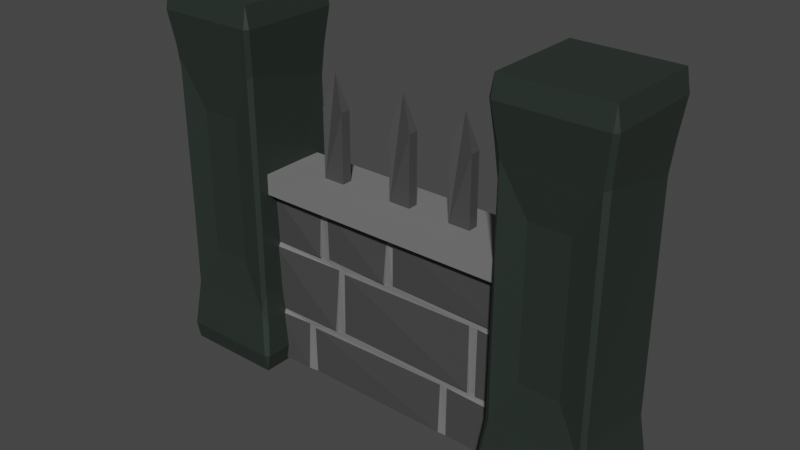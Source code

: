 # Source: Fence1.blend  (saved by Blender 3.4.6; exported with 4.5.12 LTS)
import bpy
from mathutils import Matrix  # noqa: F401  (used for matrix-valued properties, if any)

bpy.ops.wm.read_factory_settings(use_empty=True)
scene = bpy.context.scene
scene.name = 'Scene'

# ---- collections
col_collection = bpy.data.collections.new('Collection'); scene.collection.children.link(col_collection)

# ---- materials (node trees are filled in below, after node groups)
mat_material_012 = bpy.data.materials.new('Material.012')
mat_material_012.alpha_threshold = 0.0
mat_material_012.use_transparent_shadow = False
mat_material_012.roughness = 0.5
mat_material_012.line_color = (0.0, 0.0, 0.0, 1.0)
mat_material_011 = bpy.data.materials.new('Material.011')
mat_material_011.alpha_threshold = 0.0
mat_material_011.use_transparent_shadow = False
mat_material_011.roughness = 0.5
mat_material_011.line_color = (0.0, 0.0, 0.0, 1.0)
mat_material_013 = bpy.data.materials.new('Material.013')
mat_material_013.use_transparent_shadow = False

# ---- material node trees
mat_material_012.use_nodes = True; mat_material_012.node_tree.nodes.clear()
_N = mat_material_012.node_tree.nodes; _L = mat_material_012.node_tree.links
n0 = _N.new('ShaderNodeOutputMaterial'); n0.name = 'Material Output'; n0.location = (300, 300)
n1 = _N.new('ShaderNodeBsdfPrincipled'); n1.name = 'Principled BSDF'; n1.location = (10, 300)
n1.distribution = 'GGX'
n1.subsurface_method = 'RANDOM_WALK_SKIN'
n1.inputs[0].default_value = (0.1833, 0.1833, 0.1833, 1.0)
n1.inputs[3].default_value = 1.45
n1.inputs[27].default_value = (0.0, 0.0, 0.0, 1.0)
n1.inputs[28].default_value = 1.0
_L.new(n1.outputs[0], n0.inputs[0])
n0.is_active_output = True
mat_material_011.use_nodes = True; mat_material_011.node_tree.nodes.clear()
_N = mat_material_011.node_tree.nodes; _L = mat_material_011.node_tree.links
n0 = _N.new('ShaderNodeOutputMaterial'); n0.name = 'Material Output'; n0.location = (300, 300)
n1 = _N.new('ShaderNodeBsdfPrincipled'); n1.name = 'Principled BSDF'; n1.location = (10, 300)
n1.distribution = 'GGX'
n1.subsurface_method = 'RANDOM_WALK_SKIN'
n1.inputs[0].default_value = (0.06285, 0.06285, 0.06285, 1.0)
n1.inputs[3].default_value = 1.45
n1.inputs[27].default_value = (0.0, 0.0, 0.0, 1.0)
n1.inputs[28].default_value = 1.0
_L.new(n1.outputs[0], n0.inputs[0])
n0.is_active_output = True
mat_material_013.use_nodes = True; mat_material_013.node_tree.nodes.clear()
_N = mat_material_013.node_tree.nodes; _L = mat_material_013.node_tree.links
n0 = _N.new('ShaderNodeBsdfPrincipled'); n0.name = 'Principled BSDF'; n0.location = (10, 300)
n0.distribution = 'GGX'
n0.subsurface_method = 'RANDOM_WALK_SKIN'
n0.inputs[0].default_value = (0.02171, 0.03082, 0.02453, 1.0)
n0.inputs[3].default_value = 1.45
n0.inputs[27].default_value = (0.0, 0.0, 0.0, 1.0)
n0.inputs[28].default_value = 1.0
n1 = _N.new('ShaderNodeOutputMaterial'); n1.name = 'Material Output'; n1.location = (300, 300)
_L.new(n0.outputs[0], n1.inputs[0])
n1.is_active_output = True

# ---- world
world_world = bpy.data.worlds.new('World'); scene.world = world_world
world_world.use_nodes = True; world_world.node_tree.nodes.clear()
_N = world_world.node_tree.nodes; _L = world_world.node_tree.links
n0 = _N.new('ShaderNodeOutputWorld'); n0.name = 'World Output'; n0.location = (300, 300)
n1 = _N.new('ShaderNodeBackground'); n1.name = 'Background'; n1.location = (10, 300)
n1.inputs[0].default_value = (0.05088, 0.05088, 0.05088, 1.0)
_L.new(n1.outputs[0], n0.inputs[0])
n0.is_active_output = True
world_world.color = (0.05088, 0.05088, 0.05088)
world_world.use_sun_shadow = False
world_world.sun_shadow_jitter_overblur = 0.0

# ---- meshes
me_cube_034 = bpy.data.meshes.new('Cube.034')
me_cube_034.from_pydata([(4.358, 0.4906, 0.8641), (4.358, -0.5657, 0.8641), (3.302, 0.4906, 0.8641), (3.302, -0.5657, 0.8641), (3.416, -0.9419, -0.2132), (3.416, -0.9419, 0.3847), (4.245, -0.9419, 0.3847), (4.245, -0.9419, -0.2132), (4.886, 1.018, -0.666), (4.886, 1.094, -0.5901), (4.962, 1.018, -0.5901), (4.962, -1.093, -0.5901), (4.886, -1.169, -0.5901), (4.886, -1.093, -0.666), (2.699, 1.018, -0.5901), (2.774, 1.094, -0.5901), (2.774, 1.018, -0.666), (2.699, -1.093, -0.5901), (2.774, -1.093, -0.666), (2.774, -1.169, -0.5901), (4.962, 1.018, 0.7616), (4.905, 0.9427, 0.6354), (4.792, 1.037, 0.6354), (4.886, 1.094, 0.7616), (4.102, 0.844, 0.3628), (4.22, 0.844, 0.283), (4.22, 0.844, -0.1115), (4.102, 0.844, -0.1914), (4.962, 1.018, -0.5901), (4.886, 1.094, -0.5901), (4.792, 1.037, -0.4639), (4.905, 0.9427, -0.4639), (2.774, -1.169, -0.5901), (2.85, -1.113, -0.4639), (2.755, -1.018, -0.4639), (2.699, -1.093, -0.5901), (2.774, -1.169, 0.7616), (2.699, -1.093, 0.7616), (2.755, -1.018, 0.6354), (2.85, -1.113, 0.6354), (4.886, -1.169, 0.7616), (4.81, -1.113, 0.6354), (4.905, -1.018, 0.6354), (4.962, -1.093, 0.7616), (4.886, -1.169, -0.5901), (4.962, -1.093, -0.5901), (4.905, -1.018, -0.4639), (4.81, -1.113, -0.4639), (2.699, 1.018, 0.7616), (2.774, 1.094, 0.7616), (2.869, 1.037, 0.6354), (2.755, 0.9427, 0.6354), (3.441, 0.844, 0.283), (3.558, 0.844, 0.3628), (3.558, 0.844, -0.1914), (3.441, 0.844, -0.1115), (2.699, 1.018, -0.5901), (2.755, 0.9427, -0.4639), (2.869, 1.037, -0.4639), (2.774, 1.094, -0.5901), (2.913, -1.037, -0.3967), (2.83, -0.9617, -0.3215), (2.774, -0.9996, -0.4477), (2.913, -1.038, 0.5697), (2.774, -0.9996, 0.6191), (2.83, -0.9617, 0.4929), (4.747, -1.037, 0.5682), (4.83, -0.9617, 0.4929), (4.887, -0.9996, 0.6191), (4.747, -1.038, -0.3983), (4.887, -0.9996, -0.4477), (4.83, -0.9617, -0.3215), (4.887, 0.9244, 0.6191), (4.83, 0.8866, 0.4929), (4.756, 0.948, 0.4638), (4.716, 0.9624, 0.5688), (4.756, 0.948, -0.2923), (4.83, 0.8866, -0.3215), (4.887, 0.9244, -0.4477), (4.716, 0.9624, -0.3973), (2.774, 0.9244, 0.6191), (2.944, 0.9624, 0.5688), (2.905, 0.948, 0.4638), (2.83, 0.8866, 0.4929), (2.905, 0.948, -0.2923), (2.944, 0.9624, -0.3973), (2.774, 0.9244, -0.4477), (2.83, 0.8866, -0.3215), (4.886, -1.169, 0.7616), (4.962, -1.093, 0.7616), (4.886, -1.093, 0.8408), (2.699, -1.093, 0.7616), (2.774, -1.169, 0.7616), (2.774, -1.093, 0.8408), (4.962, 1.018, 0.7616), (4.886, 1.094, 0.7616), (4.886, 1.018, 0.8408), (2.774, 1.018, 0.8408), (2.774, 1.094, 0.7616), (2.699, 1.018, 0.7616), (1.262, -0.1475, 0.1709), (1.262, -0.1475, 0.4649), (1.262, 0.07242, 0.1709), (1.262, 0.07242, 0.4649), (1.731, -0.1475, 0.1709), (1.731, -0.1475, 0.4649), (1.731, 0.07242, 0.1709), (1.731, 0.07242, 0.4649), (1.49, -0.02077, 0.5983), (1.489, -0.05435, 0.5983), (1.504, -0.05435, 0.5983), (1.505, -0.02077, 0.5983), (-1.718, -0.1475, 0.1709), (-1.718, -0.1475, 0.4649), (-1.718, 0.07242, 0.1709), (-1.718, 0.07242, 0.4649), (-1.249, -0.1475, 0.1709), (-1.249, -0.1475, 0.4649), (-1.249, 0.07242, 0.1709), (-1.249, 0.07242, 0.4649), (-1.49, -0.02077, 0.5983), (-1.491, -0.05435, 0.5983), (-1.476, -0.05435, 0.5983), (-1.475, -0.02077, 0.5983), (0.3679, 0.07242, 0.1709), (0.3679, 0.07242, 0.4649), (0.3679, -0.1475, 0.1709), (0.3679, -0.1475, 0.4649), (-0.1013, 0.07242, 0.1709), (-0.1013, 0.07242, 0.4649), (-0.1013, -0.1475, 0.1709), (-0.1013, -0.1475, 0.4649), (0.1397, -0.05435, 0.5983), (0.1412, -0.02077, 0.5983), (0.1261, -0.02077, 0.5983), (0.1248, -0.05435, 0.5983), (-2.803, -0.4709, -0.654), (-2.803, -0.4709, 0.09767), (-2.803, 0.3958, -0.654), (-2.803, 0.3958, 0.09767), (2.857, -0.4709, -0.654), (2.857, -0.4709, 0.09767), (2.857, 0.3958, -0.654), (2.857, 0.3958, 0.09767), (-2.803, -0.4709, 0.1822), (-2.803, 0.3958, 0.1822), (2.857, 0.3958, 0.1822), (2.857, -0.4709, 0.1822), (2.857, -0.7477, 0.09767), (-2.803, -0.7477, 0.09767), (2.857, -0.7477, 0.1822), (-2.803, -0.7477, 0.1822), (-2.803, 0.6659, 0.09767), (2.857, 0.6659, 0.09767), (-2.803, 0.6659, 0.1822), (2.857, 0.6659, 0.1822), (-2.803, -0.4709, -0.4436), (-2.803, -0.4709, -0.4134), (-2.803, -0.4709, -0.1419), (-2.803, -0.4709, -0.1138), (-2.803, 0.3958, -0.1138), (-2.803, 0.3958, -0.1419), (-2.803, 0.3958, -0.4134), (-2.803, 0.3958, -0.4436), (2.857, 0.3958, -0.1138), (2.857, 0.3958, -0.1419), (2.857, 0.3958, -0.4134), (2.857, 0.3958, -0.4436), (2.857, -0.4709, -0.1138), (2.857, -0.4709, -0.1419), (2.857, -0.4709, -0.4134), (2.857, -0.4709, -0.4436), (-1.105, -0.4709, -0.1419), (-1.185, -0.4709, -0.4134), (-0.9128, -0.4709, -0.1419), (-0.984, -0.4709, -0.4134), (2.035, -0.4709, -0.1419), (2.072, -0.4709, -0.4134), (2.216, -0.4709, -0.1419), (2.255, -0.4709, -0.4134), (1.398, -0.4709, -0.654), (1.409, -0.4709, -0.4436), (1.576, -0.4709, -0.654), (1.567, -0.4709, -0.4436), (-1.994, -0.4709, -0.654), (-1.962, -0.4709, -0.4436), (-1.755, -0.4709, -0.4436), (-1.778, -0.4709, -0.654), (0.1302, -0.4709, 0.09767), (0.06567, -0.4709, -0.1138), (0.252, -0.4709, -0.1138), (0.3023, -0.4709, 0.09767), (-1.535, -0.4709, 0.09767), (-1.552, -0.4709, -0.1138), (-1.349, -0.4709, 0.09767), (-1.36, -0.4709, -0.1138), (-2.803, -0.5371, -0.1138), (-2.803, -0.5371, 0.09767), (2.857, -0.5371, -0.4436), (2.857, -0.5371, -0.654), (1.576, -0.5371, -0.654), (-1.535, -0.5371, 0.09767), (-2.803, -0.5371, -0.654), (-2.803, -0.5371, -0.4436), (-2.803, -0.5371, -0.4134), (-2.803, -0.5371, -0.1419), (2.857, -0.5371, 0.09767), (2.857, -0.5371, -0.1138), (2.857, -0.5371, -0.1419), (2.857, -0.5371, -0.4134), (-1.962, -0.5371, -0.4436), (-1.185, -0.5371, -0.4134), (-1.105, -0.5371, -0.1419), (-1.552, -0.5371, -0.1138), (2.035, -0.5371, -0.1419), (-0.9128, -0.5371, -0.1419), (2.072, -0.5371, -0.4134), (-0.984, -0.5371, -0.4134), (2.216, -0.5371, -0.1419), (2.255, -0.5371, -0.4134), (-1.778, -0.5371, -0.654), (1.398, -0.5371, -0.654), (1.409, -0.5371, -0.4436), (1.567, -0.5371, -0.4436), (-1.994, -0.5371, -0.654), (-1.755, -0.5371, -0.4436), (0.1302, -0.5371, 0.09767), (0.06567, -0.5371, -0.1138), (0.252, -0.5371, -0.1138), (0.3023, -0.5371, 0.09767), (-1.349, -0.5371, 0.09767), (-1.36, -0.5371, -0.1138), (1.213, 0.3958, -0.1138), (1.247, 0.3958, 0.09767), (1.052, 0.3958, -0.1138), (1.07, 0.3958, 0.09767), (-1.684, 0.3958, -0.4134), (-1.765, 0.3958, -0.1419), (-1.906, 0.3958, -0.1419), (-1.841, 0.3958, -0.4134), (-1.103, 0.3958, -0.4436), (-1.033, 0.3958, -0.654), (-1.268, 0.3958, -0.4436), (-1.199, 0.3958, -0.654), (2.081, 0.3958, -0.4134), (2.061, 0.3958, -0.1419), (1.866, 0.3958, -0.1419), (1.862, 0.3958, -0.4134), (0.7188, 0.3958, -0.4436), (0.7837, 0.3958, -0.654), (0.5595, 0.3958, -0.4436), (0.6313, 0.3958, -0.654), (-2.222, 0.3958, 0.09767), (-2.136, 0.3958, -0.1138), (-2.274, 0.3958, -0.1138), (-2.411, 0.3958, 0.09767), (-2.803, 0.4619, -0.4436), (-2.803, 0.4619, -0.654), (-1.199, 0.4619, -0.654), (1.247, 0.4619, 0.09767), (2.857, 0.4619, 0.09767), (2.857, 0.4619, -0.4436), (2.857, 0.4619, -0.654), (-2.803, 0.4619, 0.09767), (-2.803, 0.4619, -0.1138), (-2.803, 0.4619, -0.1419), (-2.803, 0.4619, -0.4134), (2.857, 0.4619, -0.1138), (2.857, 0.4619, -0.1419), (2.857, 0.4619, -0.4134), (0.7188, 0.4619, -0.4436), (2.081, 0.4619, -0.4134), (2.061, 0.4619, -0.1419), (1.213, 0.4619, -0.1138), (-2.136, 0.4619, -0.1138), (1.052, 0.4619, -0.1138), (-2.222, 0.4619, 0.09767), (1.07, 0.4619, 0.09767), (-1.765, 0.4619, -0.1419), (-1.684, 0.4619, -0.4134), (-1.906, 0.4619, -0.1419), (-1.841, 0.4619, -0.4134), (0.6313, 0.4619, -0.654), (-1.033, 0.4619, -0.654), (-1.103, 0.4619, -0.4436), (-1.268, 0.4619, -0.4436), (1.866, 0.4619, -0.1419), (1.862, 0.4619, -0.4134), (0.7837, 0.4619, -0.654), (0.5595, 0.4619, -0.4436), (-2.274, 0.4619, -0.1138), (-2.411, 0.4619, 0.09767), (-3.178, 0.4906, 0.8641), (-3.178, -0.5657, 0.8641), (-4.235, 0.4906, 0.8641), (-4.235, -0.5657, 0.8641), (-4.121, -0.9419, -0.2132), (-4.121, -0.9419, 0.3847), (-3.292, -0.9419, 0.3847), (-3.292, -0.9419, -0.2132), (-2.651, 1.018, -0.666), (-2.651, 1.094, -0.5901), (-2.575, 1.018, -0.5901), (-2.575, -1.093, -0.5901), (-2.651, -1.169, -0.5901), (-2.651, -1.093, -0.666), (-4.838, 1.018, -0.5901), (-4.762, 1.094, -0.5901), (-4.762, 1.018, -0.666), (-4.838, -1.093, -0.5901), (-4.762, -1.093, -0.666), (-4.762, -1.169, -0.5901), (-2.575, 1.018, 0.7616), (-2.631, 0.9427, 0.6354), (-2.745, 1.037, 0.6354), (-2.651, 1.094, 0.7616), (-3.435, 0.844, 0.3628), (-3.317, 0.844, 0.283), (-3.317, 0.844, -0.1115), (-3.435, 0.844, -0.1914), (-2.575, 1.018, -0.5901), (-2.651, 1.094, -0.5901), (-2.745, 1.037, -0.4639), (-2.631, 0.9427, -0.4639), (-4.762, -1.169, -0.5901), (-4.687, -1.113, -0.4639), (-4.781, -1.018, -0.4639), (-4.838, -1.093, -0.5901), (-4.762, -1.169, 0.7616), (-4.838, -1.093, 0.7616), (-4.781, -1.018, 0.6354), (-4.687, -1.113, 0.6354), (-2.651, -1.169, 0.7616), (-2.726, -1.113, 0.6354), (-2.631, -1.018, 0.6354), (-2.575, -1.093, 0.7616), (-2.651, -1.169, -0.5901), (-2.575, -1.093, -0.5901), (-2.631, -1.018, -0.4639), (-2.726, -1.113, -0.4639), (-4.838, 1.018, 0.7616), (-4.762, 1.094, 0.7616), (-4.668, 1.037, 0.6354), (-4.781, 0.9427, 0.6354), (-4.096, 0.844, 0.283), (-3.978, 0.844, 0.3628), (-3.978, 0.844, -0.1914), (-4.096, 0.844, -0.1115), (-4.838, 1.018, -0.5901), (-4.781, 0.9427, -0.4639), (-4.668, 1.037, -0.4639), (-4.762, 1.094, -0.5901), (-4.624, -1.037, -0.3967), (-4.706, -0.9617, -0.3215), (-4.763, -0.9996, -0.4477), (-4.624, -1.038, 0.5697), (-4.763, -0.9996, 0.6191), (-4.706, -0.9617, 0.4929), (-2.789, -1.037, 0.5682), (-2.706, -0.9617, 0.4929), (-2.65, -0.9996, 0.6191), (-2.789, -1.038, -0.3983), (-2.65, -0.9996, -0.4477), (-2.706, -0.9617, -0.3215), (-2.65, 0.9244, 0.6191), (-2.706, 0.8866, 0.4929), (-2.781, 0.948, 0.4638), (-2.821, 0.9624, 0.5688), (-2.781, 0.948, -0.2923), (-2.706, 0.8866, -0.3215), (-2.65, 0.9244, -0.4477), (-2.821, 0.9624, -0.3973), (-4.763, 0.9244, 0.6191), (-4.592, 0.9624, 0.5688), (-4.632, 0.948, 0.4638), (-4.706, 0.8866, 0.4929), (-4.632, 0.948, -0.2923), (-4.592, 0.9624, -0.3973), (-4.763, 0.9244, -0.4477), (-4.706, 0.8866, -0.3215), (-2.651, -1.169, 0.7616), (-2.575, -1.093, 0.7616), (-2.651, -1.093, 0.8408), (-4.838, -1.093, 0.7616), (-4.762, -1.169, 0.7616), (-4.762, -1.093, 0.8408), (-2.575, 1.018, 0.7616), (-2.651, 1.094, 0.7616), (-2.651, 1.018, 0.8408), (-4.762, 1.018, 0.8408), (-4.762, 1.094, 0.7616), (-4.838, 1.018, 0.7616)], [], [(0, 2, 3, 1), (52, 55, 84, 82), (66, 41, 39, 63), (12, 44, 32, 19), (81, 50, 22, 75), (72, 21, 42, 68), (10, 28, 45, 11), (47, 69, 60, 33), (24, 53, 81, 75), (26, 25, 74, 76), (16, 8, 13, 18), (58, 85, 79, 30), (1, 3, 93, 90), (20, 94, 89, 43), (49, 98, 95, 23), (37, 91, 99, 48), (7, 4, 60, 69), (40, 88, 92, 36), (17, 35, 56, 14), (34, 62, 86, 57), (7, 6, 5, 4), (64, 38, 51, 80), (61, 65, 83, 87), (77, 73, 67, 71), (5, 6, 66, 63), (6, 7, 69, 66), (54, 55, 52, 53, 24, 25, 26, 27), (4, 5, 63, 60), (31, 78, 70, 46), (54, 27, 79, 85), (0, 1, 90, 96), (3, 2, 97, 93), (2, 0, 96, 97), (8, 9, 10), (11, 12, 13), (14, 15, 16), (17, 18, 19), (20, 21, 22, 23), (28, 29, 30, 31), (32, 33, 34, 35), (36, 37, 38, 39), (40, 41, 42, 43), (44, 45, 46, 47), (48, 49, 50, 51), (56, 57, 58, 59), (60, 61, 62), (63, 64, 65), (66, 67, 68), (69, 70, 71), (72, 73, 74, 75), (76, 77, 78, 79), (80, 81, 82, 83), (84, 85, 86, 87), (88, 89, 90), (91, 92, 93), (94, 95, 96), (97, 98, 99), (16, 18, 17, 14), (8, 16, 15, 9), (28, 10, 9, 29), (36, 92, 91, 37), (44, 12, 11, 45), (59, 15, 14, 56), (90, 93, 92, 88), (96, 90, 89, 94), (18, 13, 12, 19), (93, 97, 99, 91), (97, 96, 95, 98), (13, 8, 10, 11), (94, 20, 23, 95), (21, 72, 75, 22), (73, 77, 76, 74), (78, 31, 30, 79), (19, 32, 35, 17), (33, 60, 62, 34), (60, 63, 65, 61), (63, 39, 38, 64), (88, 40, 43, 89), (41, 66, 68, 42), (66, 69, 71, 67), (69, 47, 46, 70), (98, 49, 48, 99), (50, 81, 80, 51), (82, 84, 87, 83), (85, 58, 57, 86), (58, 30, 29, 59), (49, 23, 22, 50), (31, 46, 45, 28), (77, 71, 70, 78), (72, 68, 67, 73), (20, 43, 42, 21), (34, 57, 56, 35), (61, 87, 86, 62), (64, 80, 83, 65), (37, 48, 51, 38), (47, 33, 32, 44), (40, 36, 39, 41), (79, 27, 26, 76), (24, 75, 74, 25), (81, 53, 52, 82), (54, 85, 84, 55), (15, 59, 29, 9), (100, 101, 103, 102), (102, 103, 108, 111, 107, 106), (106, 107, 105, 104), (104, 105, 110, 109, 101, 100), (102, 106, 104, 100), (107, 111, 110, 105), (109, 108, 103, 101), (110, 111, 108, 109), (112, 113, 115, 114), (114, 115, 120, 123, 119, 118), (118, 119, 117, 116), (116, 117, 122, 121, 113, 112), (114, 118, 116, 112), (119, 123, 122, 117), (121, 120, 115, 113), (122, 123, 120, 121), (124, 125, 127, 126), (126, 127, 132, 135, 131, 130), (130, 131, 129, 128), (128, 129, 134, 133, 125, 124), (126, 130, 128, 124), (131, 135, 134, 129), (133, 132, 127, 125), (134, 135, 132, 133), (137, 160, 159), (252, 274, 253), (143, 168, 164), (189, 231, 195), (182, 180, 249), (141, 148, 191), (145, 147, 146), (145, 152, 139), (143, 147, 141), (137, 145, 139), (148, 151, 149), (147, 148, 141), (137, 151, 144), (144, 150, 147), (152, 155, 153), (139, 152, 255), (143, 155, 146), (146, 154, 145), (141, 207, 168), (157, 156, 185), (184, 210, 224), (172, 193, 158), (167, 140, 142), (166, 171, 167), (165, 170, 166), (164, 169, 165), (235, 275, 277), (247, 167, 248), (167, 270, 248), (164, 165, 245), (156, 138, 136), (157, 163, 156), (158, 162, 157), (159, 161, 158), (207, 229, 228), (194, 226, 188), (175, 172, 173), (192, 213, 193), (178, 177, 179), (175, 215, 174), (182, 181, 180), (184, 202, 136), (187, 185, 184), (177, 217, 175), (190, 188, 189), (182, 223, 183), (195, 192, 193), (198, 200, 199), (208, 219, 209), (211, 205, 204), (216, 215, 217), (221, 225, 220), (224, 203, 202), (227, 230, 231), (213, 197, 196), (186, 222, 181), (176, 216, 177), (140, 198, 199), (194, 231, 230), (136, 203, 156), (169, 209, 170), (178, 208, 169), (140, 200, 182), (187, 225, 186), (137, 201, 192), (170, 219, 179), (157, 205, 158), (156, 210, 185), (179, 218, 178), (173, 204, 157), (180, 220, 187), (188, 227, 189), (158, 212, 172), (137, 196, 197), (168, 228, 190), (193, 196, 159), (180, 222, 221), (191, 206, 141), (172, 211, 173), (191, 228, 229), (183, 198, 171), (174, 214, 176), (264, 291, 290), (142, 261, 167), (235, 232, 234), (166, 268, 165), (239, 237, 236), (235, 276, 252), (243, 240, 241), (243, 285, 242), (247, 245, 244), (143, 259, 233), (251, 248, 249), (253, 275, 234), (254, 252, 253), (257, 285, 258), (266, 280, 281), (259, 267, 273), (279, 286, 287), (283, 289, 282), (271, 268, 269), (288, 261, 262), (274, 277, 275), (244, 269, 166), (160, 290, 254), (245, 271, 244), (165, 272, 245), (255, 263, 139), (246, 278, 237), (232, 267, 164), (237, 279, 236), (255, 290, 291), (236, 287, 247), (238, 265, 161), (247, 286, 246), (162, 281, 239), (239, 280, 238), (139, 264, 160), (249, 262, 142), (249, 270, 288), (241, 282, 251), (161, 266, 162), (250, 284, 240), (241, 284, 283), (138, 256, 257), (242, 256, 163), (233, 273, 232), (143, 267, 260), (251, 289, 250), (138, 258, 243), (137, 139, 160), (252, 276, 274), (143, 141, 168), (189, 227, 231), (136, 138, 184), (138, 243, 184), (241, 251, 187), (251, 249, 180), (241, 187, 243), (184, 243, 187), (180, 187, 251), (249, 142, 182), (142, 140, 182), (149, 137, 192), (194, 188, 149), (188, 191, 148), (149, 188, 148), (149, 192, 194), (145, 144, 147), (145, 154, 152), (143, 146, 147), (137, 144, 145), (148, 150, 151), (147, 150, 148), (137, 149, 151), (144, 151, 150), (152, 154, 155), (153, 143, 233), (235, 252, 152), (252, 255, 152), (235, 152, 153), (153, 233, 235), (143, 153, 155), (146, 155, 154), (141, 206, 207), (183, 171, 179), (171, 170, 179), (179, 177, 183), (177, 175, 181), (185, 186, 173), (186, 181, 175), (181, 183, 177), (175, 173, 186), (173, 157, 185), (184, 185, 210), (178, 169, 168), (190, 189, 174), (189, 195, 174), (190, 174, 176), (178, 168, 176), (168, 190, 176), (172, 174, 195), (195, 193, 172), (193, 159, 158), (167, 171, 140), (166, 170, 171), (165, 169, 170), (164, 168, 169), (235, 234, 275), (242, 163, 239), (163, 162, 239), (239, 236, 242), (236, 247, 250), (240, 236, 250), (248, 250, 247), (240, 242, 236), (247, 244, 167), (244, 166, 167), (167, 261, 270), (238, 161, 254), (161, 160, 254), (254, 253, 238), (253, 234, 237), (245, 246, 232), (246, 237, 234), (237, 238, 253), (234, 232, 246), (232, 164, 245), (156, 163, 138), (157, 162, 163), (158, 161, 162), (159, 160, 161), (207, 206, 229), (194, 230, 226), (175, 174, 172), (192, 201, 213), (178, 176, 177), (175, 217, 215), (182, 183, 181), (184, 224, 202), (187, 186, 185), (177, 216, 217), (190, 191, 188), (182, 200, 223), (195, 194, 192), (198, 223, 200), (208, 218, 219), (211, 212, 205), (216, 214, 215), (221, 222, 225), (224, 210, 203), (227, 226, 230), (213, 201, 197), (186, 225, 222), (176, 214, 216), (140, 171, 198), (194, 195, 231), (136, 202, 203), (169, 208, 209), (178, 218, 208), (140, 199, 200), (187, 220, 225), (137, 197, 201), (170, 209, 219), (157, 204, 205), (156, 203, 210), (179, 219, 218), (173, 211, 204), (180, 221, 220), (188, 226, 227), (158, 205, 212), (137, 159, 196), (168, 207, 228), (193, 213, 196), (180, 181, 222), (191, 229, 206), (172, 212, 211), (191, 190, 228), (183, 223, 198), (174, 215, 214), (264, 263, 291), (142, 262, 261), (235, 233, 232), (166, 269, 268), (239, 238, 237), (235, 277, 276), (243, 242, 240), (243, 258, 285), (247, 246, 245), (143, 260, 259), (251, 250, 248), (253, 274, 275), (254, 255, 252), (257, 256, 285), (266, 265, 280), (259, 260, 267), (279, 278, 286), (283, 284, 289), (271, 272, 268), (288, 270, 261), (274, 276, 277), (244, 271, 269), (160, 264, 290), (245, 272, 271), (165, 268, 272), (255, 291, 263), (246, 286, 278), (232, 273, 267), (237, 278, 279), (255, 254, 290), (236, 279, 287), (238, 280, 265), (247, 287, 286), (162, 266, 281), (239, 281, 280), (139, 263, 264), (249, 288, 262), (249, 248, 270), (241, 283, 282), (161, 265, 266), (250, 289, 284), (241, 240, 284), (138, 163, 256), (242, 285, 256), (233, 259, 273), (143, 164, 267), (251, 282, 289), (138, 257, 258), (292, 294, 295, 293), (344, 347, 376, 374), (358, 333, 331, 355), (304, 336, 324, 311), (373, 342, 314, 367), (364, 313, 334, 360), (302, 320, 337, 303), (339, 361, 352, 325), (316, 345, 373, 367), (318, 317, 366, 368), (308, 300, 305, 310), (350, 377, 371, 322), (293, 295, 385, 382), (312, 386, 381, 335), (341, 390, 387, 315), (329, 383, 391, 340), (299, 296, 352, 361), (332, 380, 384, 328), (309, 327, 348, 306), (326, 354, 378, 349), (299, 298, 297, 296), (356, 330, 343, 372), (353, 357, 375, 379), (369, 365, 359, 363), (297, 298, 358, 355), (298, 299, 361, 358), (346, 347, 344, 345, 316, 317, 318, 319), (296, 297, 355, 352), (323, 370, 362, 338), (346, 319, 371, 377), (292, 293, 382, 388), (295, 294, 389, 385), (294, 292, 388, 389), (300, 301, 302), (303, 304, 305), (306, 307, 308), (309, 310, 311), (312, 313, 314, 315), (320, 321, 322, 323), (324, 325, 326, 327), (328, 329, 330, 331), (332, 333, 334, 335), (336, 337, 338, 339), (340, 341, 342, 343), (348, 349, 350, 351), (352, 353, 354), (355, 356, 357), (358, 359, 360), (361, 362, 363), (364, 365, 366, 367), (368, 369, 370, 371), (372, 373, 374, 375), (376, 377, 378, 379), (380, 381, 382), (383, 384, 385), (386, 387, 388), (389, 390, 391), (308, 310, 309, 306), (300, 308, 307, 301), (320, 302, 301, 321), (328, 384, 383, 329), (336, 304, 303, 337), (351, 307, 306, 348), (382, 385, 384, 380), (388, 382, 381, 386), (310, 305, 304, 311), (385, 389, 391, 383), (389, 388, 387, 390), (305, 300, 302, 303), (386, 312, 315, 387), (313, 364, 367, 314), (365, 369, 368, 366), (370, 323, 322, 371), (311, 324, 327, 309), (325, 352, 354, 326), (352, 355, 357, 353), (355, 331, 330, 356), (380, 332, 335, 381), (333, 358, 360, 334), (358, 361, 363, 359), (361, 339, 338, 362), (390, 341, 340, 391), (342, 373, 372, 343), (374, 376, 379, 375), (377, 350, 349, 378), (350, 322, 321, 351), (341, 315, 314, 342), (323, 338, 337, 320), (369, 363, 362, 370), (364, 360, 359, 365), (312, 335, 334, 313), (326, 349, 348, 327), (353, 379, 378, 354), (356, 372, 375, 357), (329, 340, 343, 330), (339, 325, 324, 336), (332, 328, 331, 333), (371, 319, 318, 368), (316, 367, 366, 317), (373, 345, 344, 374), (346, 377, 376, 347), (307, 351, 321, 301)])
me_cube_034.polygons.foreach_set('material_index', [2, 2, 2, 0, 2, 2, 0, 2, 2, 2, 2, 2, 2, 0, 0, 0, 2, 0, 0, 2, 2, 2, 2, 2, 2, 2, 2, 2, 2, 2, 2, 2, 2, 2, 2, 2, 2, 2, 2, 2, 2, 2, 2, 2, 2, 2, 2, 2, 2, 2, 2, 2, 2, 2, 2, 2, 2, 2, 2, 0, 0, 0, 0, 2, 2, 2, 2, 2, 2, 0, 2, 2, 2, 0, 2, 2, 2, 0, 2, 2, 2, 0, 2, 2, 2, 2, 2, 2, 2, 2, 2, 2, 2, 2, 2, 2, 2, 2, 2, 2, 2, 0, 1, 1, 1, 1, 0, 1, 1, 0, 1, 1, 1, 1, 0, 1, 1, 0, 1, 1, 1, 1, 0, 1, 1, 0, 0, 0, 0, 0, 0, 0, 0, 0, 0, 0, 0, 0, 0, 0, 0, 0, 0, 0, 0, 0, 0, 0, 0, 0, 0, 0, 0, 0, 0, 0, 0, 0, 0, 0, 1, 0, 0, 0, 0, 0, 0, 0, 0, 0, 0, 0, 0, 1, 1, 1, 1, 1, 1, 1, 1, 0, 0, 0, 0, 0, 0, 0, 0, 0, 0, 0, 0, 0, 0, 0, 0, 0, 0, 0, 0, 0, 0, 0, 0, 0, 0, 0, 1, 0, 0, 0, 0, 0, 0, 0, 0, 0, 0, 0, 0, 1, 1, 1, 1, 1, 1, 1, 1, 0, 0, 0, 0, 0, 0, 0, 0, 0, 0, 0, 0, 0, 0, 0, 0, 0, 0, 0, 0, 0, 0, 0, 0, 0, 0, 0, 0, 0, 0, 0, 0, 0, 0, 0, 0, 0, 0, 0, 0, 0, 0, 0, 0, 0, 0, 0, 0, 0, 0, 0, 0, 0, 0, 0, 0, 0, 0, 0, 0, 0, 0, 0, 0, 0, 0, 0, 0, 0, 0, 0, 0, 0, 0, 0, 0, 0, 0, 0, 0, 0, 0, 0, 0, 0, 0, 0, 0, 0, 0, 0, 0, 0, 0, 0, 0, 0, 0, 0, 0, 0, 0, 0, 0, 0, 0, 0, 0, 0, 1, 0, 0, 0, 0, 0, 0, 0, 0, 0, 0, 0, 0, 1, 1, 1, 1, 1, 1, 1, 1, 0, 0, 0, 0, 0, 0, 0, 0, 0, 0, 0, 0, 0, 0, 0, 0, 0, 0, 0, 0, 0, 0, 0, 0, 0, 0, 0, 1, 0, 0, 0, 0, 0, 0, 0, 0, 0, 0, 0, 0, 1, 1, 1, 1, 1, 1, 1, 1, 0, 0, 0, 0, 0, 0, 0, 0, 0, 0, 0, 0, 0, 0, 0, 0, 0, 0, 0, 0, 0, 0, 0, 0, 0, 0, 0, 2, 2, 2, 1, 2, 2, 1, 2, 2, 2, 2, 2, 2, 1, 1, 1, 2, 1, 1, 2, 2, 2, 2, 2, 2, 2, 2, 2, 2, 2, 2, 2, 2, 2, 2, 2, 2, 2, 2, 2, 2, 2, 2, 2, 2, 2, 2, 2, 2, 2, 2, 2, 2, 2, 2, 2, 2, 2, 2, 1, 1, 1, 1, 2, 2, 2, 2, 2, 2, 1, 2, 2, 2, 1, 2, 2, 2, 1, 2, 2, 2, 1, 2, 2, 2, 2, 2, 2, 2, 2, 2, 2, 2, 2, 2, 2, 2, 2, 2, 2, 2, 1])
_uv = me_cube_034.uv_layers.new(name='UVMap')
_uv.uv.foreach_set('vector', [0.6517, 0.5267, 0.8483, 0.5267, 0.8483, 0.7233, 0.6517, 0.7233, 0.5058, 0.2905, 0.4942, 0.2905, 0.481, 0.2549, 0.519, 0.2549, 0.5247, 0.7603, 0.5535, 0.7608, 0.5535, 0.9892, 0.5253, 0.9896, 0.4, 0.7584, 0.4, 0.7584, 0.4, 0.9916, 0.4, 0.9916, 0.525, 0.2643, 0.5535, 0.2629, 0.5535, 0.4871, 0.525, 0.4857, 0.5465, 0.5109, 0.5535, 0.5108, 0.5535, 0.7392, 0.5465, 0.7391, 0.4, 0.5084, 0.4, 0.5084, 0.4, 0.7416, 0.4, 0.7416, 0.4465, 0.7608, 0.4747, 0.7604, 0.4753, 0.9897, 0.4465, 0.9892, 0.5082, 0.4339, 0.5082, 0.3161, 0.525, 0.2643, 0.525, 0.4857, 0.4942, 0.4595, 0.5058, 0.4595, 0.519, 0.4951, 0.481, 0.4951, 0.1334, 0.5084, 0.3666, 0.5084, 0.3666, 0.7416, 0.1334, 0.7416, 0.4465, 0.2629, 0.475, 0.2643, 0.475, 0.4857, 0.4465, 0.4871, 0.6517, 0.7233, 0.8483, 0.7233, 0.8717, 0.7467, 0.6283, 0.7467, 0.6, 0.5084, 0.6, 0.5084, 0.6, 0.7416, 0.6, 0.7416, 0.6, 0.2584, 0.6, 0.2584, 0.6, 0.4916, 0.6, 0.4916, 0.6, 0.008377, 0.6, 0.008377, 0.6, 0.2416, 0.6, 0.2416, 0.4948, 0.7979, 0.4948, 0.9521, 0.4751, 0.9897, 0.4749, 0.7605, 0.6, 0.7584, 0.6, 0.7584, 0.6, 0.9916, 0.6, 0.9916, 0.4, 0.008377, 0.4, 0.008377, 0.4, 0.2416, 0.4, 0.2416, 0.4465, 0.01076, 0.4535, 0.01088, 0.4535, 0.2391, 0.4465, 0.2392, 0.4948, 0.7979, 0.5052, 0.7979, 0.5052, 0.9521, 0.4948, 0.9521, 0.5465, 0.01088, 0.5535, 0.01076, 0.5535, 0.2392, 0.5465, 0.2391, 0.4789, 0.00948, 0.5211, 0.00948, 0.5211, 0.2405, 0.4789, 0.2405, 0.4789, 0.5095, 0.5211, 0.5095, 0.5211, 0.7405, 0.4789, 0.7405, 0.5052, 0.9521, 0.5052, 0.7979, 0.5249, 0.7603, 0.5251, 0.9895, 0.5052, 0.7979, 0.4948, 0.7979, 0.4766, 0.7566, 0.5233, 0.7566, 0.4918, 0.3161, 0.4942, 0.2905, 0.5058, 0.2905, 0.5082, 0.3161, 0.5082, 0.4339, 0.5058, 0.4595, 0.4942, 0.4595, 0.4918, 0.4339, 0.4948, 0.9521, 0.5052, 0.9521, 0.5234, 0.9934, 0.4767, 0.9934, 0.4465, 0.5108, 0.4535, 0.5109, 0.4535, 0.7391, 0.4465, 0.7392, 0.4918, 0.3161, 0.4918, 0.4339, 0.475, 0.4857, 0.475, 0.2643, 0.6517, 0.5267, 0.6517, 0.7233, 0.6283, 0.7467, 0.6283, 0.5033, 0.8483, 0.7233, 0.8483, 0.5267, 0.8717, 0.5033, 0.8717, 0.7467, 0.8483, 0.5267, 0.6517, 0.5267, 0.6283, 0.5033, 0.8717, 0.5033, 0.3666, 0.5084, 0.3666, 0.5, 0.375, 0.5084, 0.375, 0.7416, 0.3666, 0.75, 0.3666, 0.7416, 0.125, 0.5084, 0.1334, 0.5, 0.1334, 0.5084, 0.125, 0.7416, 0.1334, 0.7416, 0.1334, 0.75, 0.6, 0.5084, 0.5535, 0.5108, 0.5535, 0.4871, 0.6, 0.4916, 0.4, 0.5084, 0.4, 0.4916, 0.4465, 0.4871, 0.4465, 0.5108, 0.4, 0.0, 0.425, 0.006263, 0.425, 0.01672, 0.4, 0.008377, 0.5738, 0.0, 0.575, 0.008377, 0.5535, 0.01076, 0.5406, 0.0, 0.6, 0.7584, 0.5535, 0.7608, 0.5535, 0.7392, 0.6, 0.7416, 0.4, 0.7584, 0.4, 0.7416, 0.4465, 0.7392, 0.4465, 0.7608, 0.6, 0.2416, 0.6, 0.2584, 0.5535, 0.2629, 0.5535, 0.2392, 0.4, 0.2416, 0.4465, 0.2392, 0.4465, 0.2629, 0.4, 0.2584, 0.475, 8.45e-05, 0.475, 0.00948, 0.4535, 0.01088, 0.525, 0.0, 0.525, 0.004749, 0.5211, 0.00948, 0.5233, 0.7566, 0.5211, 0.7405, 0.5465, 0.7391, 0.4747, 0.7604, 0.4535, 0.7391, 0.4789, 0.7405, 0.5465, 0.5109, 0.5211, 0.5095, 0.519, 0.4951, 0.525, 0.4857, 0.481, 0.4951, 0.4789, 0.5095, 0.4535, 0.5109, 0.475, 0.4857, 0.5465, 0.2391, 0.525, 0.2643, 0.519, 0.2549, 0.5211, 0.2405, 0.481, 0.2549, 0.475, 0.2643, 0.4535, 0.2391, 0.4789, 0.2405, 0.6, 0.7584, 0.6, 0.75, 0.625, 0.7584, 0.6, 0.008377, 0.6, 0.0, 0.625, 0.008369, 0.6, 0.5, 0.6, 0.4916, 0.625, 0.4916, 0.625, 0.2416, 0.6, 0.25, 0.6, 0.2416, 0.1334, 0.5084, 0.1334, 0.7416, 0.125, 0.7416, 0.125, 0.5084, 0.3666, 0.5084, 0.1334, 0.5084, 0.1334, 0.5, 0.3666, 0.5, 0.4, 0.5084, 0.4, 0.5084, 0.4, 0.4916, 0.4, 0.4916, 0.6, 0.0, 0.6, 0.0, 0.6, 0.008377, 0.6, 0.008377, 0.4, 0.7584, 0.4, 0.7584, 0.4, 0.7416, 0.4, 0.7416, 0.4, 0.2584, 0.4, 0.2584, 0.4, 0.2416, 0.4, 0.2416, 0.625, 0.7584, 0.625, 0.9916, 0.6, 0.9916, 0.6, 0.7584, 0.6283, 0.5033, 0.6283, 0.7467, 0.6, 0.7416, 0.6, 0.5084, 0.1334, 0.7416, 0.3666, 0.7416, 0.3666, 0.75, 0.1334, 0.75, 0.625, 0.008369, 0.625, 0.2416, 0.6, 0.2416, 0.6, 0.008377, 0.625, 0.2584, 0.625, 0.4916, 0.6, 0.4916, 0.6, 0.2584, 0.3666, 0.7416, 0.3666, 0.5084, 0.4, 0.5084, 0.4, 0.7416, 0.6, 0.5084, 0.6, 0.5084, 0.6, 0.4916, 0.6, 0.4916, 0.5535, 0.5108, 0.5465, 0.5109, 0.525, 0.4857, 0.5535, 0.4871, 0.5211, 0.5095, 0.4789, 0.5095, 0.481, 0.4951, 0.519, 0.4951, 0.4535, 0.5109, 0.4465, 0.5108, 0.4465, 0.4871, 0.475, 0.4857, 0.4, 0.0, 0.4, 0.0, 0.4, 0.008377, 0.4, 0.008377, 0.4594, 0.0, 0.475, 0.0, 0.4535, 0.01088, 0.4465, 0.01076, 0.475, 0.0, 0.525, 0.0, 0.5211, 0.00948, 0.4789, 0.00948, 0.525, 0.0, 0.5406, 0.0, 0.5535, 0.01076, 0.5465, 0.01088, 0.6, 0.7584, 0.6, 0.7584, 0.6, 0.7416, 0.6, 0.7416, 0.5535, 0.7608, 0.5247, 0.7603, 0.5465, 0.7391, 0.5535, 0.7392, 0.5233, 0.7566, 0.4766, 0.7566, 0.4789, 0.7405, 0.5211, 0.7405, 0.4747, 0.7604, 0.4465, 0.7608, 0.4465, 0.7392, 0.4535, 0.7391, 0.6, 0.2584, 0.6, 0.2584, 0.6, 0.2416, 0.6, 0.2416, 0.5535, 0.2629, 0.525, 0.2643, 0.5465, 0.2391, 0.5535, 0.2392, 0.519, 0.2549, 0.481, 0.2549, 0.4789, 0.2405, 0.5211, 0.2405, 0.475, 0.2643, 0.4465, 0.2629, 0.4465, 0.2392, 0.4535, 0.2391, 0.4465, 0.2629, 0.4465, 0.4871, 0.4, 0.4916, 0.4, 0.2584, 0.6, 0.2584, 0.6, 0.4916, 0.5535, 0.4871, 0.5535, 0.2629, 0.4465, 0.5108, 0.4465, 0.7392, 0.4, 0.7416, 0.4, 0.5084, 0.4789, 0.5095, 0.4789, 0.7405, 0.4535, 0.7391, 0.4535, 0.5109, 0.5465, 0.5109, 0.5465, 0.7391, 0.5211, 0.7405, 0.5211, 0.5095, 0.6, 0.5084, 0.6, 0.7416, 0.5535, 0.7392, 0.5535, 0.5108, 0.4465, 0.01076, 0.4465, 0.2392, 0.4, 0.2416, 0.4, 0.008377, 0.4789, 0.00948, 0.4789, 0.2405, 0.4535, 0.2391, 0.4535, 0.01088, 0.5465, 0.01088, 0.5465, 0.2391, 0.5211, 0.2405, 0.5211, 0.00948, 0.6, 0.008377, 0.6, 0.2416, 0.5535, 0.2392, 0.5535, 0.01076, 0.4465, 0.7608, 0.4465, 0.9892, 0.4, 0.9916, 0.4, 0.7584, 0.6, 0.7584, 0.6, 0.9916, 0.5535, 0.9892, 0.5535, 0.7608, 0.475, 0.4857, 0.4918, 0.4339, 0.4942, 0.4595, 0.481, 0.4951, 0.5082, 0.4339, 0.525, 0.4857, 0.519, 0.4951, 0.5058, 0.4595, 0.525, 0.2643, 0.5082, 0.3161, 0.5058, 0.2905, 0.519, 0.2549, 0.4918, 0.3161, 0.475, 0.2643, 0.481, 0.2549, 0.4942, 0.2905, 0.4, 0.2584, 0.4, 0.2584, 0.4, 0.4916, 0.4, 0.4916, 0.375, 0.0, 0.625, 0.0, 0.625, 0.25, 0.375, 0.25, 0.375, 0.25, 0.625, 0.25, 0.625, 0.3515, 0.625, 0.4035, 0.625, 0.5, 0.375, 0.5, 0.375, 0.5, 0.625, 0.5, 0.625, 0.75, 0.375, 0.75, 0.375, 0.75, 0.625, 0.75, 0.625, 0.8508, 0.625, 0.9034, 0.625, 1.0, 0.375, 1.0, 0.125, 0.5, 0.375, 0.5, 0.375, 0.75, 0.125, 0.75, 0.625, 0.5, 0.7215, 0.5, 0.7258, 0.75, 0.625, 0.75, 0.7784, 0.75, 0.7735, 0.5, 0.875, 0.5, 0.875, 0.75, 0.7258, 0.75, 0.7215, 0.5, 0.7735, 0.5, 0.7784, 0.75, 0.375, 0.0, 0.625, 0.0, 0.625, 0.25, 0.375, 0.25, 0.375, 0.25, 0.625, 0.25, 0.625, 0.3515, 0.625, 0.4035, 0.625, 0.5, 0.375, 0.5, 0.375, 0.5, 0.625, 0.5, 0.625, 0.75, 0.375, 0.75, 0.375, 0.75, 0.625, 0.75, 0.625, 0.8508, 0.625, 0.9034, 0.625, 1.0, 0.375, 1.0, 0.125, 0.5, 0.375, 0.5, 0.375, 0.75, 0.125, 0.75, 0.625, 0.5, 0.7215, 0.5, 0.7258, 0.75, 0.625, 0.75, 0.7784, 0.75, 0.7735, 0.5, 0.875, 0.5, 0.875, 0.75, 0.7258, 0.75, 0.7215, 0.5, 0.7735, 0.5, 0.7784, 0.75, 0.375, 0.0, 0.625, 0.0, 0.625, 0.25, 0.375, 0.25, 0.375, 0.25, 0.625, 0.25, 0.625, 0.3515, 0.625, 0.4035, 0.625, 0.5, 0.375, 0.5, 0.375, 0.5, 0.625, 0.5, 0.625, 0.75, 0.375, 0.75, 0.375, 0.75, 0.625, 0.75, 0.625, 0.8508, 0.625, 0.9034, 0.625, 1.0, 0.375, 1.0, 0.125, 0.5, 0.375, 0.5, 0.375, 0.75, 0.125, 0.75, 0.625, 0.5, 0.7215, 0.5, 0.7258, 0.75, 0.625, 0.75, 0.7784, 0.75, 0.7735, 0.5, 0.875, 0.5, 0.875, 0.75, 0.7258, 0.75, 0.7215, 0.5, 0.7735, 0.5, 0.7784, 0.75, 0.625, 0.0, 0.575, 0.25, 0.575, 0.0, 0.625, 0.2757, 0.575, 0.2795, 0.575, 0.2795, 0.625, 0.5, 0.575, 0.75, 0.575, 0.5, 0.575, 0.8733, 0.575, 0.9363, 0.575, 0.9363, 0.3184, 0.75, 0.3106, 0.75, 0.2834, 0.5, 0.625, 0.75, 0.625, 0.75, 0.625, 0.8628, 0.875, 0.5, 0.625, 0.75, 0.625, 0.5, 0.625, 0.25, 0.625, 0.25, 0.625, 0.25, 0.625, 0.5, 0.625, 0.75, 0.625, 0.75, 0.625, 0.0, 0.625, 0.25, 0.625, 0.25, 0.625, 0.75, 0.625, 1.0, 0.625, 1.0, 0.625, 0.75, 0.625, 0.75, 0.625, 0.75, 0.625, 0.0, 0.625, 0.0, 0.625, 0.0, 0.875, 0.75, 0.625, 0.75, 0.625, 0.75, 0.625, 0.25, 0.625, 0.5, 0.625, 0.5, 0.625, 0.25, 0.625, 0.25, 0.625, 0.2673, 0.625, 0.5, 0.625, 0.5, 0.625, 0.5, 0.625, 0.5, 0.875, 0.5, 0.875, 0.5, 0.625, 0.75, 0.575, 0.75, 0.575, 0.75, 0.475, 1.0, 0.425, 1.0, 0.425, 0.9628, 0.375, 0.9643, 0.425, 0.9628, 0.375, 0.9643, 0.525, 0.925, 0.575, 0.9447, 0.525, 1.0, 0.425, 0.5, 0.375, 0.75, 0.375, 0.5, 0.475, 0.5, 0.425, 0.75, 0.425, 0.5, 0.525, 0.5, 0.475, 0.75, 0.475, 0.5, 0.575, 0.5, 0.525, 0.75, 0.525, 0.5, 0.625, 0.4211, 0.575, 0.4202, 0.625, 0.4211, 0.475, 0.456, 0.425, 0.5, 0.425, 0.4055, 0.425, 0.5, 0.425, 0.4055, 0.425, 0.4055, 0.575, 0.5, 0.525, 0.5, 0.525, 0.4648, 0.425, 0.0, 0.375, 0.25, 0.375, 0.0, 0.475, 0.0, 0.425, 0.25, 0.425, 0.0, 0.525, 0.0, 0.475, 0.25, 0.475, 0.0, 0.575, 0.0, 0.525, 0.25, 0.525, 0.0, 0.575, 0.75, 0.625, 0.8628, 0.575, 0.8651, 0.625, 0.9358, 0.625, 0.8704, 0.625, 0.8704, 0.475, 0.9197, 0.525, 0.925, 0.475, 0.9286, 0.625, 0.944, 0.575, 0.9447, 0.575, 0.9447, 0.525, 0.7783, 0.475, 0.7847, 0.475, 0.7766, 0.475, 0.9197, 0.525, 0.9165, 0.525, 0.9165, 0.375, 0.8066, 0.425, 0.814, 0.375, 0.8144, 0.1607, 0.75, 0.125, 0.75, 0.125, 0.75, 0.375, 0.9547, 0.425, 0.9628, 0.375, 0.9643, 0.475, 0.7847, 0.475, 0.9197, 0.475, 0.9197, 0.575, 0.8651, 0.625, 0.8704, 0.575, 0.8733, 0.375, 0.8066, 0.425, 0.807, 0.425, 0.807, 0.575, 0.9363, 0.625, 0.944, 0.575, 0.9447, 0.425, 0.75, 0.375, 0.8066, 0.375, 0.75, 0.525, 0.75, 0.475, 0.7766, 0.475, 0.75, 0.475, 0.9286, 0.525, 1.0, 0.475, 1.0, 0.475, 0.7847, 0.525, 0.9165, 0.475, 0.9197, 0.375, 0.8144, 0.425, 0.9537, 0.375, 0.9547, 0.375, 0.9643, 0.425, 1.0, 0.375, 1.0, 0.575, 0.8733, 0.625, 0.9358, 0.575, 0.9363, 0.575, 0.9447, 0.625, 1.0, 0.575, 1.0, 0.425, 0.9537, 0.425, 0.814, 0.425, 0.814, 0.525, 0.7863, 0.475, 0.7847, 0.475, 0.7847, 0.375, 0.75, 0.425, 0.75, 0.375, 0.75, 0.625, 0.9358, 0.575, 0.9363, 0.625, 0.9358, 0.375, 0.0, 0.425, 0.0, 0.425, 0.0, 0.525, 0.75, 0.475, 0.75, 0.475, 0.75, 0.525, 0.7783, 0.525, 0.75, 0.525, 0.75, 0.375, 0.75, 0.3184, 0.75, 0.3184, 0.75, 0.375, 0.9547, 0.425, 0.9537, 0.425, 0.9537, 0.625, 1.0, 0.625, 0.944, 0.625, 0.944, 0.475, 0.75, 0.475, 0.7766, 0.475, 0.7766, 0.475, 0.0, 0.525, 0.0, 0.525, 0.0, 0.425, 1.0, 0.425, 0.9628, 0.425, 0.9628, 0.475, 0.7766, 0.525, 0.7783, 0.525, 0.7783, 0.475, 0.9286, 0.475, 1.0, 0.475, 1.0, 0.3106, 0.75, 0.1703, 0.75, 0.1703, 0.75, 0.625, 0.8704, 0.575, 0.8733, 0.575, 0.8733, 0.525, 1.0, 0.525, 0.925, 0.525, 0.925, 0.625, 0.0, 0.575, 0.0, 0.625, 0.0, 0.575, 0.75, 0.575, 0.8651, 0.575, 0.8651, 0.575, 0.9447, 0.575, 1.0, 0.575, 1.0, 0.375, 0.8144, 0.425, 0.814, 0.375, 0.8144, 0.625, 0.8628, 0.625, 0.75, 0.625, 0.75, 0.525, 0.925, 0.475, 0.9286, 0.475, 0.9286, 0.625, 0.8628, 0.575, 0.8651, 0.625, 0.8628, 0.425, 0.807, 0.425, 0.75, 0.425, 0.75, 0.525, 0.9165, 0.525, 0.7863, 0.525, 0.7863, 0.575, 0.25, 0.625, 0.2673, 0.575, 0.2733, 0.375, 0.5, 0.425, 0.5, 0.425, 0.5, 0.625, 0.4211, 0.575, 0.4274, 0.575, 0.4202, 0.475, 0.5, 0.525, 0.5, 0.525, 0.5, 0.475, 0.2925, 0.525, 0.2959, 0.475, 0.2994, 0.625, 0.4211, 0.625, 0.2757, 0.625, 0.2757, 0.375, 0.3209, 0.425, 0.3251, 0.375, 0.3282, 0.375, 0.3209, 0.425, 0.3178, 0.425, 0.3178, 0.475, 0.456, 0.525, 0.4648, 0.475, 0.4657, 0.625, 0.5, 0.625, 0.4289, 0.625, 0.4289, 0.375, 0.4017, 0.425, 0.4055, 0.375, 0.4084, 0.575, 0.2795, 0.575, 0.4202, 0.575, 0.4202, 0.575, 0.2733, 0.625, 0.2757, 0.575, 0.2795, 0.375, 0.25, 0.425, 0.3178, 0.375, 0.3209, 0.475, 0.25, 0.525, 0.2896, 0.475, 0.2925, 0.625, 0.4289, 0.575, 0.5, 0.575, 0.4274, 0.475, 0.2994, 0.525, 0.4562, 0.475, 0.456, 0.375, 0.3282, 0.425, 0.3985, 0.375, 0.4017, 0.475, 0.4657, 0.525, 0.5, 0.475, 0.5, 0.375, 0.4084, 0.425, 0.5, 0.375, 0.5, 0.575, 0.2795, 0.625, 0.4211, 0.575, 0.4202, 0.475, 0.4657, 0.475, 0.5, 0.475, 0.5, 0.575, 0.25, 0.575, 0.2733, 0.575, 0.2733, 0.525, 0.4648, 0.475, 0.4657, 0.475, 0.4657, 0.525, 0.5, 0.525, 0.4648, 0.525, 0.4648, 0.625, 0.2673, 0.625, 0.25, 0.625, 0.25, 0.525, 0.4562, 0.525, 0.2959, 0.525, 0.2959, 0.575, 0.4274, 0.575, 0.5, 0.575, 0.5, 0.525, 0.2959, 0.475, 0.2994, 0.475, 0.2994, 0.625, 0.2673, 0.575, 0.2733, 0.625, 0.2673, 0.475, 0.2994, 0.475, 0.456, 0.475, 0.456, 0.525, 0.2896, 0.525, 0.25, 0.525, 0.25, 0.475, 0.456, 0.525, 0.4562, 0.525, 0.4562, 0.475, 0.25, 0.475, 0.2925, 0.475, 0.2925, 0.475, 0.2925, 0.525, 0.2896, 0.525, 0.2896, 0.625, 0.25, 0.575, 0.25, 0.575, 0.25, 0.2834, 0.5, 0.375, 0.5, 0.375, 0.5, 0.375, 0.4084, 0.425, 0.4055, 0.375, 0.4084, 0.2032, 0.5, 0.2767, 0.5, 0.2767, 0.5, 0.525, 0.25, 0.475, 0.25, 0.475, 0.25, 0.425, 0.3985, 0.425, 0.3251, 0.425, 0.3251, 0.375, 0.3282, 0.425, 0.3251, 0.375, 0.3282, 0.375, 0.25, 0.425, 0.25, 0.375, 0.25, 0.425, 0.3178, 0.425, 0.25, 0.425, 0.25, 0.625, 0.4289, 0.575, 0.4274, 0.575, 0.4274, 0.625, 0.5, 0.575, 0.5, 0.625, 0.5, 0.375, 0.4017, 0.425, 0.3985, 0.425, 0.3985, 0.125, 0.5, 0.1959, 0.5, 0.1959, 0.5, 0.625, 0.0, 0.625, 0.25, 0.575, 0.25, 0.625, 0.2757, 0.625, 0.2757, 0.575, 0.2795, 0.625, 0.5, 0.625, 0.75, 0.575, 0.75, 0.575, 0.8733, 0.575, 0.8733, 0.575, 0.9363, 0.125, 0.75, 0.125, 0.5, 0.1607, 0.75, 0.125, 0.5, 0.1959, 0.5, 0.1607, 0.75, 0.2032, 0.5, 0.2767, 0.5, 0.1703, 0.75, 0.2767, 0.5, 0.2834, 0.5, 0.3106, 0.75, 0.2032, 0.5, 0.1703, 0.75, 0.1959, 0.5, 0.1607, 0.75, 0.1959, 0.5, 0.1703, 0.75, 0.3106, 0.75, 0.1703, 0.75, 0.2767, 0.5, 0.2834, 0.5, 0.375, 0.5, 0.3184, 0.75, 0.375, 0.5, 0.375, 0.75, 0.3184, 0.75, 0.625, 1.0, 0.625, 1.0, 0.625, 0.944, 0.625, 0.9358, 0.625, 0.8704, 0.625, 1.0, 0.625, 0.8704, 0.625, 0.8628, 0.625, 0.75, 0.625, 1.0, 0.625, 0.8704, 0.625, 0.75, 0.625, 1.0, 0.625, 0.944, 0.625, 0.9358, 0.875, 0.5, 0.875, 0.75, 0.625, 0.75, 0.625, 0.25, 0.625, 0.25, 0.625, 0.25, 0.625, 0.5, 0.625, 0.5, 0.625, 0.75, 0.625, 0.0, 0.625, 0.0, 0.625, 0.25, 0.625, 0.75, 0.625, 0.75, 0.625, 1.0, 0.625, 0.75, 0.625, 0.75, 0.625, 0.75, 0.625, 0.0, 0.625, 0.0, 0.625, 0.0, 0.875, 0.75, 0.875, 0.75, 0.625, 0.75, 0.625, 0.25, 0.625, 0.25, 0.625, 0.5, 0.625, 0.5, 0.625, 0.5, 0.625, 0.4289, 0.625, 0.4211, 0.625, 0.2757, 0.625, 0.25, 0.625, 0.2757, 0.625, 0.2673, 0.625, 0.25, 0.625, 0.4211, 0.625, 0.25, 0.625, 0.5, 0.625, 0.5, 0.625, 0.4289, 0.625, 0.4211, 0.625, 0.5, 0.625, 0.5, 0.625, 0.5, 0.625, 0.5, 0.625, 0.5, 0.875, 0.5, 0.625, 0.75, 0.625, 0.75, 0.575, 0.75, 0.425, 0.807, 0.425, 0.75, 0.475, 0.7766, 0.425, 0.75, 0.475, 0.75, 0.475, 0.7766, 0.475, 0.7766, 0.475, 0.7847, 0.425, 0.807, 0.475, 0.7847, 0.475, 0.9197, 0.425, 0.814, 0.425, 0.9628, 0.425, 0.9537, 0.475, 0.9286, 0.425, 0.9537, 0.425, 0.814, 0.475, 0.9197, 0.425, 0.814, 0.425, 0.807, 0.475, 0.7847, 0.475, 0.9197, 0.475, 0.9286, 0.425, 0.9537, 0.475, 0.9286, 0.475, 1.0, 0.425, 0.9628, 0.375, 0.9643, 0.425, 0.9628, 0.425, 0.9628, 0.525, 0.7783, 0.525, 0.75, 0.575, 0.75, 0.575, 0.8651, 0.575, 0.8733, 0.525, 0.9165, 0.575, 0.8733, 0.575, 0.9363, 0.525, 0.9165, 0.575, 0.8651, 0.525, 0.9165, 0.525, 0.7863, 0.525, 0.7783, 0.575, 0.75, 0.525, 0.7863, 0.575, 0.75, 0.575, 0.8651, 0.525, 0.7863, 0.525, 0.925, 0.525, 0.9165, 0.575, 0.9363, 0.575, 0.9363, 0.575, 0.9447, 0.525, 0.925, 0.575, 0.9447, 0.575, 1.0, 0.525, 1.0, 0.425, 0.5, 0.425, 0.75, 0.375, 0.75, 0.475, 0.5, 0.475, 0.75, 0.425, 0.75, 0.525, 0.5, 0.525, 0.75, 0.475, 0.75, 0.575, 0.5, 0.575, 0.75, 0.525, 0.75, 0.625, 0.4211, 0.575, 0.4202, 0.575, 0.4202, 0.425, 0.3178, 0.425, 0.25, 0.475, 0.2925, 0.425, 0.25, 0.475, 0.25, 0.475, 0.2925, 0.475, 0.2925, 0.475, 0.2994, 0.425, 0.3178, 0.475, 0.2994, 0.475, 0.456, 0.425, 0.3985, 0.425, 0.3251, 0.475, 0.2994, 0.425, 0.3985, 0.425, 0.4055, 0.425, 0.3985, 0.475, 0.456, 0.425, 0.3251, 0.425, 0.3178, 0.475, 0.2994, 0.475, 0.456, 0.475, 0.4657, 0.425, 0.5, 0.475, 0.4657, 0.475, 0.5, 0.425, 0.5, 0.425, 0.5, 0.425, 0.5, 0.425, 0.4055, 0.525, 0.2896, 0.525, 0.25, 0.575, 0.2733, 0.525, 0.25, 0.575, 0.25, 0.575, 0.2733, 0.575, 0.2733, 0.575, 0.2795, 0.525, 0.2896, 0.575, 0.2795, 0.575, 0.4202, 0.525, 0.2959, 0.525, 0.4648, 0.525, 0.4562, 0.575, 0.4274, 0.525, 0.4562, 0.525, 0.2959, 0.575, 0.4202, 0.525, 0.2959, 0.525, 0.2896, 0.575, 0.2795, 0.575, 0.4202, 0.575, 0.4274, 0.525, 0.4562, 0.575, 0.4274, 0.575, 0.5, 0.525, 0.4648, 0.425, 0.0, 0.425, 0.25, 0.375, 0.25, 0.475, 0.0, 0.475, 0.25, 0.425, 0.25, 0.525, 0.0, 0.525, 0.25, 0.475, 0.25, 0.575, 0.0, 0.575, 0.25, 0.525, 0.25, 0.575, 0.75, 0.625, 0.75, 0.625, 0.8628, 0.625, 0.9358, 0.625, 0.9358, 0.625, 0.8704, 0.475, 0.9197, 0.525, 0.9165, 0.525, 0.925, 0.625, 0.944, 0.625, 0.944, 0.575, 0.9447, 0.525, 0.7783, 0.525, 0.7863, 0.475, 0.7847, 0.475, 0.9197, 0.475, 0.9197, 0.525, 0.9165, 0.375, 0.8066, 0.425, 0.807, 0.425, 0.814, 0.1607, 0.75, 0.1607, 0.75, 0.125, 0.75, 0.375, 0.9547, 0.425, 0.9537, 0.425, 0.9628, 0.475, 0.7847, 0.475, 0.7847, 0.475, 0.9197, 0.575, 0.8651, 0.625, 0.8628, 0.625, 0.8704, 0.375, 0.8066, 0.375, 0.8066, 0.425, 0.807, 0.575, 0.9363, 0.625, 0.9358, 0.625, 0.944, 0.425, 0.75, 0.425, 0.807, 0.375, 0.8066, 0.525, 0.75, 0.525, 0.7783, 0.475, 0.7766, 0.475, 0.9286, 0.525, 0.925, 0.525, 1.0, 0.475, 0.7847, 0.525, 0.7863, 0.525, 0.9165, 0.375, 0.8144, 0.425, 0.814, 0.425, 0.9537, 0.375, 0.9643, 0.425, 0.9628, 0.425, 1.0, 0.575, 0.8733, 0.625, 0.8704, 0.625, 0.9358, 0.575, 0.9447, 0.625, 0.944, 0.625, 1.0, 0.425, 0.9537, 0.425, 0.9537, 0.425, 0.814, 0.525, 0.7863, 0.525, 0.7863, 0.475, 0.7847, 0.375, 0.75, 0.425, 0.75, 0.425, 0.75, 0.625, 0.9358, 0.575, 0.9363, 0.575, 0.9363, 0.375, 0.0, 0.375, 0.0, 0.425, 0.0, 0.525, 0.75, 0.525, 0.75, 0.475, 0.75, 0.525, 0.7783, 0.525, 0.7783, 0.525, 0.75, 0.375, 0.75, 0.375, 0.75, 0.3184, 0.75, 0.375, 0.9547, 0.375, 0.9547, 0.425, 0.9537, 0.625, 1.0, 0.625, 1.0, 0.625, 0.944, 0.475, 0.75, 0.475, 0.75, 0.475, 0.7766, 0.475, 0.0, 0.475, 0.0, 0.525, 0.0, 0.425, 1.0, 0.425, 1.0, 0.425, 0.9628, 0.475, 0.7766, 0.475, 0.7766, 0.525, 0.7783, 0.475, 0.9286, 0.475, 0.9286, 0.475, 1.0, 0.3106, 0.75, 0.3106, 0.75, 0.1703, 0.75, 0.625, 0.8704, 0.625, 0.8704, 0.575, 0.8733, 0.525, 1.0, 0.525, 1.0, 0.525, 0.925, 0.625, 0.0, 0.575, 0.0, 0.575, 0.0, 0.575, 0.75, 0.575, 0.75, 0.575, 0.8651, 0.575, 0.9447, 0.575, 0.9447, 0.575, 1.0, 0.375, 0.8144, 0.425, 0.814, 0.425, 0.814, 0.625, 0.8628, 0.625, 0.8628, 0.625, 0.75, 0.525, 0.925, 0.525, 0.925, 0.475, 0.9286, 0.625, 0.8628, 0.575, 0.8651, 0.575, 0.8651, 0.425, 0.807, 0.425, 0.807, 0.425, 0.75, 0.525, 0.9165, 0.525, 0.9165, 0.525, 0.7863, 0.575, 0.25, 0.625, 0.25, 0.625, 0.2673, 0.375, 0.5, 0.375, 0.5, 0.425, 0.5, 0.625, 0.4211, 0.625, 0.4289, 0.575, 0.4274, 0.475, 0.5, 0.475, 0.5, 0.525, 0.5, 0.475, 0.2925, 0.525, 0.2896, 0.525, 0.2959, 0.625, 0.4211, 0.625, 0.4211, 0.625, 0.2757, 0.375, 0.3209, 0.425, 0.3178, 0.425, 0.3251, 0.375, 0.3209, 0.375, 0.3209, 0.425, 0.3178, 0.475, 0.456, 0.525, 0.4562, 0.525, 0.4648, 0.625, 0.5, 0.625, 0.5, 0.625, 0.4289, 0.375, 0.4017, 0.425, 0.3985, 0.425, 0.4055, 0.575, 0.2795, 0.575, 0.2795, 0.575, 0.4202, 0.575, 0.2733, 0.625, 0.2673, 0.625, 0.2757, 0.375, 0.25, 0.425, 0.25, 0.425, 0.3178, 0.475, 0.25, 0.525, 0.25, 0.525, 0.2896, 0.625, 0.4289, 0.625, 0.5, 0.575, 0.5, 0.475, 0.2994, 0.525, 0.2959, 0.525, 0.4562, 0.375, 0.3282, 0.425, 0.3251, 0.425, 0.3985, 0.475, 0.4657, 0.525, 0.4648, 0.525, 0.5, 0.375, 0.4084, 0.425, 0.4055, 0.425, 0.5, 0.575, 0.2795, 0.625, 0.2757, 0.625, 0.4211, 0.475, 0.4657, 0.475, 0.4657, 0.475, 0.5, 0.575, 0.25, 0.575, 0.25, 0.575, 0.2733, 0.525, 0.4648, 0.525, 0.4648, 0.475, 0.4657, 0.525, 0.5, 0.525, 0.5, 0.525, 0.4648, 0.625, 0.2673, 0.625, 0.2673, 0.625, 0.25, 0.525, 0.4562, 0.525, 0.4562, 0.525, 0.2959, 0.575, 0.4274, 0.575, 0.4274, 0.575, 0.5, 0.525, 0.2959, 0.525, 0.2959, 0.475, 0.2994, 0.625, 0.2673, 0.575, 0.2733, 0.575, 0.2733, 0.475, 0.2994, 0.475, 0.2994, 0.475, 0.456, 0.525, 0.2896, 0.525, 0.2896, 0.525, 0.25, 0.475, 0.456, 0.475, 0.456, 0.525, 0.4562, 0.475, 0.25, 0.475, 0.25, 0.475, 0.2925, 0.475, 0.2925, 0.475, 0.2925, 0.525, 0.2896, 0.625, 0.25, 0.625, 0.25, 0.575, 0.25, 0.2834, 0.5, 0.2834, 0.5, 0.375, 0.5, 0.375, 0.4084, 0.425, 0.4055, 0.425, 0.4055, 0.2032, 0.5, 0.2032, 0.5, 0.2767, 0.5, 0.525, 0.25, 0.525, 0.25, 0.475, 0.25, 0.425, 0.3985, 0.425, 0.3985, 0.425, 0.3251, 0.375, 0.3282, 0.425, 0.3251, 0.425, 0.3251, 0.375, 0.25, 0.425, 0.25, 0.425, 0.25, 0.425, 0.3178, 0.425, 0.3178, 0.425, 0.25, 0.625, 0.4289, 0.625, 0.4289, 0.575, 0.4274, 0.625, 0.5, 0.575, 0.5, 0.575, 0.5, 0.375, 0.4017, 0.375, 0.4017, 0.425, 0.3985, 0.125, 0.5, 0.125, 0.5, 0.1959, 0.5, 0.6517, 0.5267, 0.8483, 0.5267, 0.8483, 0.7233, 0.6517, 0.7233, 0.5058, 0.2905, 0.4942, 0.2905, 0.481, 0.2549, 0.519, 0.2549, 0.5247, 0.7603, 0.5535, 0.7608, 0.5535, 0.9892, 0.5253, 0.9896, 0.4, 0.7584, 0.4, 0.7584, 0.4, 0.9916, 0.4, 0.9916, 0.525, 0.2643, 0.5535, 0.2629, 0.5535, 0.4871, 0.525, 0.4857, 0.5465, 0.5109, 0.5535, 0.5108, 0.5535, 0.7392, 0.5465, 0.7391, 0.4, 0.5084, 0.4, 0.5084, 0.4, 0.7416, 0.4, 0.7416, 0.4465, 0.7608, 0.4747, 0.7604, 0.4753, 0.9897, 0.4465, 0.9892, 0.5082, 0.4339, 0.5082, 0.3161, 0.525, 0.2643, 0.525, 0.4857, 0.4942, 0.4595, 0.5058, 0.4595, 0.519, 0.4951, 0.481, 0.4951, 0.1334, 0.5084, 0.3666, 0.5084, 0.3666, 0.7416, 0.1334, 0.7416, 0.4465, 0.2629, 0.475, 0.2643, 0.475, 0.4857, 0.4465, 0.4871, 0.6517, 0.7233, 0.8483, 0.7233, 0.8717, 0.7467, 0.6283, 0.7467, 0.6, 0.5084, 0.6, 0.5084, 0.6, 0.7416, 0.6, 0.7416, 0.6, 0.2584, 0.6, 0.2584, 0.6, 0.4916, 0.6, 0.4916, 0.6, 0.008377, 0.6, 0.008377, 0.6, 0.2416, 0.6, 0.2416, 0.4948, 0.7979, 0.4948, 0.9521, 0.4751, 0.9897, 0.4749, 0.7605, 0.6, 0.7584, 0.6, 0.7584, 0.6, 0.9916, 0.6, 0.9916, 0.4, 0.008377, 0.4, 0.008377, 0.4, 0.2416, 0.4, 0.2416, 0.4465, 0.01076, 0.4535, 0.01088, 0.4535, 0.2391, 0.4465, 0.2392, 0.4948, 0.7979, 0.5052, 0.7979, 0.5052, 0.9521, 0.4948, 0.9521, 0.5465, 0.01088, 0.5535, 0.01076, 0.5535, 0.2392, 0.5465, 0.2391, 0.4789, 0.00948, 0.5211, 0.00948, 0.5211, 0.2405, 0.4789, 0.2405, 0.4789, 0.5095, 0.5211, 0.5095, 0.5211, 0.7405, 0.4789, 0.7405, 0.5052, 0.9521, 0.5052, 0.7979, 0.5249, 0.7603, 0.5251, 0.9895, 0.5052, 0.7979, 0.4948, 0.7979, 0.4766, 0.7566, 0.5233, 0.7566, 0.4918, 0.3161, 0.4942, 0.2905, 0.5058, 0.2905, 0.5082, 0.3161, 0.5082, 0.4339, 0.5058, 0.4595, 0.4942, 0.4595, 0.4918, 0.4339, 0.4948, 0.9521, 0.5052, 0.9521, 0.5234, 0.9934, 0.4767, 0.9934, 0.4465, 0.5108, 0.4535, 0.5109, 0.4535, 0.7391, 0.4465, 0.7392, 0.4918, 0.3161, 0.4918, 0.4339, 0.475, 0.4857, 0.475, 0.2643, 0.6517, 0.5267, 0.6517, 0.7233, 0.6283, 0.7467, 0.6283, 0.5033, 0.8483, 0.7233, 0.8483, 0.5267, 0.8717, 0.5033, 0.8717, 0.7467, 0.8483, 0.5267, 0.6517, 0.5267, 0.6283, 0.5033, 0.8717, 0.5033, 0.3666, 0.5084, 0.3666, 0.5, 0.375, 0.5084, 0.375, 0.7416, 0.3666, 0.75, 0.3666, 0.7416, 0.125, 0.5084, 0.1334, 0.5, 0.1334, 0.5084, 0.125, 0.7416, 0.1334, 0.7416, 0.1334, 0.75, 0.6, 0.5084, 0.5535, 0.5108, 0.5535, 0.4871, 0.6, 0.4916, 0.4, 0.5084, 0.4, 0.4916, 0.4465, 0.4871, 0.4465, 0.5108, 0.4, 0.0, 0.425, 0.006263, 0.425, 0.01672, 0.4, 0.008377, 0.5738, 0.0, 0.575, 0.008377, 0.5535, 0.01076, 0.5406, 0.0, 0.6, 0.7584, 0.5535, 0.7608, 0.5535, 0.7392, 0.6, 0.7416, 0.4, 0.7584, 0.4, 0.7416, 0.4465, 0.7392, 0.4465, 0.7608, 0.6, 0.2416, 0.6, 0.2584, 0.5535, 0.2629, 0.5535, 0.2392, 0.4, 0.2416, 0.4465, 0.2392, 0.4465, 0.2629, 0.4, 0.2584, 0.475, 8.45e-05, 0.475, 0.00948, 0.4535, 0.01088, 0.525, 0.0, 0.525, 0.004749, 0.5211, 0.00948, 0.5233, 0.7566, 0.5211, 0.7405, 0.5465, 0.7391, 0.4747, 0.7604, 0.4535, 0.7391, 0.4789, 0.7405, 0.5465, 0.5109, 0.5211, 0.5095, 0.519, 0.4951, 0.525, 0.4857, 0.481, 0.4951, 0.4789, 0.5095, 0.4535, 0.5109, 0.475, 0.4857, 0.5465, 0.2391, 0.525, 0.2643, 0.519, 0.2549, 0.5211, 0.2405, 0.481, 0.2549, 0.475, 0.2643, 0.4535, 0.2391, 0.4789, 0.2405, 0.6, 0.7584, 0.6, 0.75, 0.625, 0.7584, 0.6, 0.008377, 0.6, 0.0, 0.625, 0.008369, 0.6, 0.5, 0.6, 0.4916, 0.625, 0.4916, 0.625, 0.2416, 0.6, 0.25, 0.6, 0.2416, 0.1334, 0.5084, 0.1334, 0.7416, 0.125, 0.7416, 0.125, 0.5084, 0.3666, 0.5084, 0.1334, 0.5084, 0.1334, 0.5, 0.3666, 0.5, 0.4, 0.5084, 0.4, 0.5084, 0.4, 0.4916, 0.4, 0.4916, 0.6, 0.0, 0.6, 0.0, 0.6, 0.008377, 0.6, 0.008377, 0.4, 0.7584, 0.4, 0.7584, 0.4, 0.7416, 0.4, 0.7416, 0.4, 0.2584, 0.4, 0.2584, 0.4, 0.2416, 0.4, 0.2416, 0.625, 0.7584, 0.625, 0.9916, 0.6, 0.9916, 0.6, 0.7584, 0.6283, 0.5033, 0.6283, 0.7467, 0.6, 0.7416, 0.6, 0.5084, 0.1334, 0.7416, 0.3666, 0.7416, 0.3666, 0.75, 0.1334, 0.75, 0.625, 0.008369, 0.625, 0.2416, 0.6, 0.2416, 0.6, 0.008377, 0.625, 0.2584, 0.625, 0.4916, 0.6, 0.4916, 0.6, 0.2584, 0.3666, 0.7416, 0.3666, 0.5084, 0.4, 0.5084, 0.4, 0.7416, 0.6, 0.5084, 0.6, 0.5084, 0.6, 0.4916, 0.6, 0.4916, 0.5535, 0.5108, 0.5465, 0.5109, 0.525, 0.4857, 0.5535, 0.4871, 0.5211, 0.5095, 0.4789, 0.5095, 0.481, 0.4951, 0.519, 0.4951, 0.4535, 0.5109, 0.4465, 0.5108, 0.4465, 0.4871, 0.475, 0.4857, 0.4, 0.0, 0.4, 0.0, 0.4, 0.008377, 0.4, 0.008377, 0.4594, 0.0, 0.475, 0.0, 0.4535, 0.01088, 0.4465, 0.01076, 0.475, 0.0, 0.525, 0.0, 0.5211, 0.00948, 0.4789, 0.00948, 0.525, 0.0, 0.5406, 0.0, 0.5535, 0.01076, 0.5465, 0.01088, 0.6, 0.7584, 0.6, 0.7584, 0.6, 0.7416, 0.6, 0.7416, 0.5535, 0.7608, 0.5247, 0.7603, 0.5465, 0.7391, 0.5535, 0.7392, 0.5233, 0.7566, 0.4766, 0.7566, 0.4789, 0.7405, 0.5211, 0.7405, 0.4747, 0.7604, 0.4465, 0.7608, 0.4465, 0.7392, 0.4535, 0.7391, 0.6, 0.2584, 0.6, 0.2584, 0.6, 0.2416, 0.6, 0.2416, 0.5535, 0.2629, 0.525, 0.2643, 0.5465, 0.2391, 0.5535, 0.2392, 0.519, 0.2549, 0.481, 0.2549, 0.4789, 0.2405, 0.5211, 0.2405, 0.475, 0.2643, 0.4465, 0.2629, 0.4465, 0.2392, 0.4535, 0.2391, 0.4465, 0.2629, 0.4465, 0.4871, 0.4, 0.4916, 0.4, 0.2584, 0.6, 0.2584, 0.6, 0.4916, 0.5535, 0.4871, 0.5535, 0.2629, 0.4465, 0.5108, 0.4465, 0.7392, 0.4, 0.7416, 0.4, 0.5084, 0.4789, 0.5095, 0.4789, 0.7405, 0.4535, 0.7391, 0.4535, 0.5109, 0.5465, 0.5109, 0.5465, 0.7391, 0.5211, 0.7405, 0.5211, 0.5095, 0.6, 0.5084, 0.6, 0.7416, 0.5535, 0.7392, 0.5535, 0.5108, 0.4465, 0.01076, 0.4465, 0.2392, 0.4, 0.2416, 0.4, 0.008377, 0.4789, 0.00948, 0.4789, 0.2405, 0.4535, 0.2391, 0.4535, 0.01088, 0.5465, 0.01088, 0.5465, 0.2391, 0.5211, 0.2405, 0.5211, 0.00948, 0.6, 0.008377, 0.6, 0.2416, 0.5535, 0.2392, 0.5535, 0.01076, 0.4465, 0.7608, 0.4465, 0.9892, 0.4, 0.9916, 0.4, 0.7584, 0.6, 0.7584, 0.6, 0.9916, 0.5535, 0.9892, 0.5535, 0.7608, 0.475, 0.4857, 0.4918, 0.4339, 0.4942, 0.4595, 0.481, 0.4951, 0.5082, 0.4339, 0.525, 0.4857, 0.519, 0.4951, 0.5058, 0.4595, 0.525, 0.2643, 0.5082, 0.3161, 0.5058, 0.2905, 0.519, 0.2549, 0.4918, 0.3161, 0.475, 0.2643, 0.481, 0.2549, 0.4942, 0.2905, 0.4, 0.2584, 0.4, 0.2584, 0.4, 0.4916, 0.4, 0.4916])
me_cube_034.materials.append(mat_material_012)
me_cube_034.materials.append(mat_material_011)
me_cube_034.materials.append(mat_material_013)
me_cube_034.use_mirror_vertex_groups = False
me_cube_034.update()

# ---- objects
ob_cube_028 = bpy.data.objects.new('Cube.028', me_cube_034)

# ---- transforms, parenting, visibility, modifiers, constraints
ob_cube_028.location = (-0.02685, 0.1562, -0.233)
ob_cube_028.scale = (0.553, 0.5503, 2.85)
ob_cube_028.lock_rotations_4d = False
ob_cube_028.empty_display_type = 'ARROWS'
ob_cube_028.lineart.crease_threshold = 0.0
_m = ob_cube_028.modifiers.new('Decimate', 'DECIMATE')
_m.ratio = 0.6716

# ---- collection membership
col_collection.objects.link(ob_cube_028)

# ---- scene / render settings (as saved in the file)
scene.frame_start = 1; scene.frame_end = 250; scene.frame_set(1)
scene.render.engine = 'BLENDER_EEVEE_NEXT'
scene.cycles.sampling_pattern = 'TABULATED_SOBOL'
scene.cycles.use_light_tree = False
scene.view_settings.view_transform = 'Filmic'
bpy.context.view_layer.update()

# ---- added for rendering (the .blend has no active camera and no usable light): camera, sun
cam_auto = bpy.data.cameras.new('AutoCamera')
cam_auto.lens = 50.0
cam_auto.sensor_width = 36.0
cam_auto.clip_end = 1000.0
ob_auto_camera = bpy.data.objects.new('AutoCamera', cam_auto)
scene.collection.objects.link(ob_auto_camera)
ob_auto_camera.location = (6.51752, -7.67664, 5.23277)
ob_auto_camera.rotation_euler = (1.09748, -7.21219e-08, 0.694738)
scene.camera = ob_auto_camera
light_auto_sun = bpy.data.lights.new('AutoSun', 'SUN')
light_auto_sun.energy = 3.0
light_auto_sun.angle = 0.0523599
ob_auto_sun = bpy.data.objects.new('AutoSun', light_auto_sun)
scene.collection.objects.link(ob_auto_sun)
ob_auto_sun.rotation_euler = (0.872665, 0.174533, 0.523599)
bpy.context.view_layer.update()
